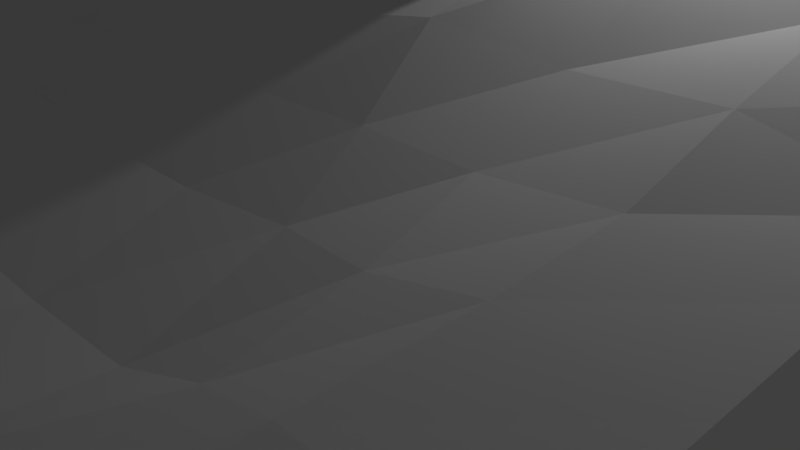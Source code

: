 # Source: demo.blend  (saved by Blender 2.72.0; exported with 4.5.12 LTS)
import bpy
from mathutils import Matrix  # noqa: F401  (used for matrix-valued properties, if any)

bpy.ops.wm.read_factory_settings(use_empty=True)
scene = bpy.context.scene
scene.name = 'Scene'

# ---- collections
col_collection_1 = bpy.data.collections.new('Collection 1'); scene.collection.children.link(col_collection_1)

# ---- world
world_world = bpy.data.worlds.new('World'); scene.world = world_world
world_world.color = (0.05088, 0.05088, 0.05088)
world_world.use_sun_shadow = False
world_world.sun_shadow_jitter_overblur = 0.0
world_world.cycles.sampling_method = 'MANUAL'
world_world.cycles.sample_map_resolution = 256

# ---- cameras
cam_camera = bpy.data.cameras.new('Camera')
cam_camera.clip_end = 100.0
cam_camera.lens = 35.0
cam_camera.sensor_width = 32.0
cam_camera.sensor_height = 18.0
cam_camera.ortho_scale = 7.314
cam_camera.dof.focus_distance = 0.0
cam_camera.dof.aperture_fstop = 128.0

# ---- lights
light_lamp = bpy.data.lights.new('Lamp', 'POINT')
light_lamp.transmission_factor = 0.0
light_lamp.cutoff_distance = 30.0
light_lamp.energy = 100.0
light_lamp.shadow_buffer_clip_start = 1.001
light_lamp.shadow_soft_size = 0.1
light_lamp.shadow_maximum_resolution = 0.006
light_lamp.use_absolute_resolution = True
light_lamp.cycles.use_multiple_importance_sampling = False

# ---- meshes
me_grid_002 = bpy.data.meshes.new('Grid.002')
me_grid_002.from_pydata([(-1.0, -1.0, 0.0), (-0.7778, -1.0, 0.0), (-0.5558, -1.0, -0.006734), (-0.3338, -0.9979, -0.1522), (-0.1118, -0.9972, -0.1817), (0.1118, -0.9972, -0.1817), (0.3338, -0.9979, -0.1522), (0.5558, -1.0, -0.006734), (0.7778, -1.0, 0.0), (1.0, -1.0, 0.0), (-1.0, -0.7778, 0.0), (-0.7789, -0.7783, -0.02914), (-0.5961, -0.7957, -0.3853), (-0.3778, -0.7993, -0.599), (-0.13, -0.8152, -0.7602), (0.1289, -0.8152, -0.7618), (0.3769, -0.7992, -0.6021), (0.5959, -0.7956, -0.3874), (0.779, -0.7783, -0.02977), (1.0, -0.7778, 0.0), (-1.0, -0.5556, 0.0), (-0.7847, -0.5561, -0.1057), (-0.6141, -0.5614, -0.5047), (-0.4051, -0.5715, -0.8776), (-0.1343, -0.5823, -1.098), (0.1327, -0.5837, -1.108), (0.4038, -0.5713, -0.8806), (0.6137, -0.5613, -0.5095), (0.7848, -0.5561, -0.1061), (1.0, -0.5556, 0.0), (-1.0, -0.3333, 0.0), (-0.7817, -0.3322, 0.01016), (-0.6228, -0.3014, -0.3931), (-0.4265, -0.2922, -0.9078), (-0.1492, -0.2811, -1.176), (0.1469, -0.279, -1.158), (0.4258, -0.2912, -0.9065), (0.6229, -0.3005, -0.3966), (0.7816, -0.3322, 0.01015), (1.0, -0.3333, 0.0), (-1.0, -0.1111, 0.0), (-0.7852, -0.1091, 0.03688), (-0.6044, -0.1021, -0.2197), (-0.385, -0.03911, -0.5216), (-0.1358, -0.03519, -0.6744), (0.1367, -0.03557, -0.6697), (0.3857, -0.03786, -0.5248), (0.6066, -0.09741, -0.243), (0.7856, -0.1088, 0.03165), (1.0, -0.1111, 0.0), (-1.0, 0.1111, 0.0), (-0.7776, 0.1042, 0.07425), (-0.5575, 0.1189, -0.06688), (-0.3404, 0.1298, -0.06645), (-0.1156, 0.1237, -0.08139), (0.1171, 0.1257, -0.08512), (0.3408, 0.1304, -0.06839), (0.5582, 0.1191, -0.06938), (0.7779, 0.1042, 0.07555), (1.0, 0.1111, 0.0), (-1.001, 0.332, 0.04141), (-0.772, 0.3178, 0.4039), (-0.5392, 0.3157, 0.3922), (-0.3078, 0.2968, 0.5783), (-0.09209, 0.286, 0.452), (0.09314, 0.2864, 0.4527), (0.3067, 0.2953, 0.5958), (0.5396, 0.3148, 0.3991), (0.7732, 0.3164, 0.4088), (1.001, 0.332, 0.04141), (-1.017, 0.558, 0.4849), (-0.7781, 0.5567, 0.7835), (-0.5585, 0.5341, 1.233), (-0.3093, 0.5255, 0.9593), (-0.09967, 0.5347, 0.5648), (0.0998, 0.535, 0.5645), (0.3099, 0.5267, 0.9712), (0.559, 0.5342, 1.238), (0.7783, 0.5565, 0.7834), (1.017, 0.558, 0.4849), (-1.025, 0.7956, 0.6684), (-0.7911, 0.7883, 0.7165), (-0.5663, 0.7784, 0.9429), (-0.3376, 0.7724, 0.6099), (-0.1075, 0.7864, 0.5965), (0.1074, 0.7869, 0.6037), (0.3376, 0.7725, 0.6101), (0.5663, 0.7784, 0.9426), (0.7911, 0.7883, 0.7165), (1.025, 0.7956, 0.6684), (-1.016, 1.021, 0.4527), (-0.8176, 1.054, 1.149), (-0.5876, 1.043, 0.9486), (-0.3349, 1.023, 0.3876), (-0.1063, 1.024, 0.3424), (0.1053, 1.025, 0.3447), (0.3349, 1.023, 0.3873), (0.5876, 1.043, 0.9486), (0.8176, 1.054, 1.149), (1.016, 1.021, 0.4527), (0.3585, 0.6117, -0.3204), (0.3585, 0.6117, 2.64), (0.362, 0.6114, -0.3204), (0.362, 0.6114, 2.64), (0.3653, 0.6102, -0.3204), (0.3653, 0.6102, 2.64), (0.3684, 0.6084, -0.3204), (0.3684, 0.6084, 2.64), (0.3711, 0.606, -0.3204), (0.3711, 0.606, 2.64), (0.3734, 0.603, -0.3204), (0.3734, 0.603, 2.64), (0.375, 0.5996, -0.3204), (0.375, 0.5996, 2.64), (0.376, 0.5959, -0.3204), (0.376, 0.5959, 2.64), (0.3764, 0.592, -0.3204), (0.3764, 0.592, 2.64), (0.376, 0.5882, -0.3204), (0.376, 0.5882, 2.64), (0.375, 0.5845, -0.3204), (0.375, 0.5845, 2.64), (0.3734, 0.581, -0.3204), (0.3734, 0.581, 2.64), (0.3711, 0.578, -0.3204), (0.3711, 0.578, 2.64), (0.3684, 0.5756, -0.3204), (0.3684, 0.5756, 2.64), (0.3653, 0.5738, -0.3204), (0.3653, 0.5738, 2.64), (0.362, 0.5726, -0.3204), (0.362, 0.5726, 2.64), (0.3585, 0.5723, -0.3204), (0.3585, 0.5723, 2.64), (0.355, 0.5726, -0.3204), (0.355, 0.5726, 2.64), (0.3516, 0.5738, -0.3204), (0.3516, 0.5738, 2.64), (0.3485, 0.5756, -0.3204), (0.3485, 0.5756, 2.64), (0.3458, 0.578, -0.3204), (0.3458, 0.578, 2.64), (0.3436, 0.581, -0.3204), (0.3436, 0.581, 2.64), (0.3419, 0.5845, -0.3204), (0.3419, 0.5845, 2.64), (0.3409, 0.5882, -0.3204), (0.3409, 0.5882, 2.64), (0.3406, 0.592, -0.3204), (0.3406, 0.592, 2.64), (0.3409, 0.5959, -0.3204), (0.3409, 0.5959, 2.64), (0.3419, 0.5996, -0.3204), (0.3419, 0.5996, 2.64), (0.3436, 0.603, -0.3204), (0.3436, 0.603, 2.64), (0.3458, 0.606, -0.3204), (0.3458, 0.606, 2.64), (0.3485, 0.6084, -0.3204), (0.3485, 0.6084, 2.64), (0.3516, 0.6102, -0.3204), (0.3516, 0.6102, 2.64), (0.355, 0.6114, -0.3204), (0.355, 0.6114, 2.64), (0.3598, 0.3165, 1.384), (0.3497, 0.3165, 2.423), (0.3598, 0.5899, 1.384), (0.3497, 0.5899, 2.423)], [], [(0, 1, 11, 10), (1, 2, 12, 11), (2, 3, 13, 12), (3, 4, 14, 13), (4, 5, 15, 14), (5, 6, 16, 15), (6, 7, 17, 16), (7, 8, 18, 17), (8, 9, 19, 18), (10, 11, 21, 20), (11, 12, 22, 21), (12, 13, 23, 22), (13, 14, 24, 23), (14, 15, 25, 24), (15, 16, 26, 25), (16, 17, 27, 26), (17, 18, 28, 27), (18, 19, 29, 28), (20, 21, 31, 30), (21, 22, 32, 31), (22, 23, 33, 32), (23, 24, 34, 33), (24, 25, 35, 34), (25, 26, 36, 35), (26, 27, 37, 36), (27, 28, 38, 37), (28, 29, 39, 38), (30, 31, 41, 40), (31, 32, 42, 41), (32, 33, 43, 42), (33, 34, 44, 43), (34, 35, 45, 44), (35, 36, 46, 45), (36, 37, 47, 46), (37, 38, 48, 47), (38, 39, 49, 48), (40, 41, 51, 50), (41, 42, 52, 51), (42, 43, 53, 52), (43, 44, 54, 53), (44, 45, 55, 54), (45, 46, 56, 55), (46, 47, 57, 56), (47, 48, 58, 57), (48, 49, 59, 58), (50, 51, 61, 60), (51, 52, 62, 61), (52, 53, 63, 62), (53, 54, 64, 63), (54, 55, 65, 64), (55, 56, 66, 65), (56, 57, 67, 66), (57, 58, 68, 67), (58, 59, 69, 68), (60, 61, 71, 70), (61, 62, 72, 71), (62, 63, 73, 72), (63, 64, 74, 73), (64, 65, 75, 74), (65, 66, 76, 75), (66, 67, 77, 76), (67, 68, 78, 77), (68, 69, 79, 78), (70, 71, 81, 80), (71, 72, 82, 81), (72, 73, 83, 82), (73, 74, 84, 83), (74, 75, 85, 84), (75, 76, 86, 85), (76, 77, 87, 86), (77, 78, 88, 87), (78, 79, 89, 88), (80, 81, 91, 90), (81, 82, 92, 91), (82, 83, 93, 92), (83, 84, 94, 93), (84, 85, 95, 94), (85, 86, 96, 95), (86, 87, 97, 96), (87, 88, 98, 97), (88, 89, 99, 98), (100, 101, 103, 102), (102, 103, 105, 104), (104, 105, 107, 106), (106, 107, 109, 108), (108, 109, 111, 110), (110, 111, 113, 112), (112, 113, 115, 114), (114, 115, 117, 116), (116, 117, 119, 118), (118, 119, 121, 120), (120, 121, 123, 122), (122, 123, 125, 124), (124, 125, 127, 126), (126, 127, 129, 128), (128, 129, 131, 130), (130, 131, 133, 132), (132, 133, 135, 134), (134, 135, 137, 136), (136, 137, 139, 138), (138, 139, 141, 140), (140, 141, 143, 142), (142, 143, 145, 144), (144, 145, 147, 146), (146, 147, 149, 148), (148, 149, 151, 150), (150, 151, 153, 152), (152, 153, 155, 154), (154, 155, 157, 156), (156, 157, 159, 158), (158, 159, 161, 160), (103, 101, 163, 161, 159, 157, 155, 153, 151, 149, 147, 145, 143, 141, 139, 137, 135, 133, 131, 129, 127, 125, 123, 121, 119, 117, 115, 113, 111, 109, 107, 105), (162, 163, 101, 100), (160, 161, 163, 162), (100, 102, 104, 106, 108, 110, 112, 114, 116, 118, 120, 122, 124, 126, 128, 130, 132, 134, 136, 138, 140, 142, 144, 146, 148, 150, 152, 154, 156, 158, 160, 162), (164, 165, 167, 166)])
me_grid_002.use_remesh_preserve_volume = False
me_grid_002.use_remesh_preserve_attributes = False
me_grid_002.use_mirror_vertex_groups = False
me_grid_002.update()

# ---- objects
ob_grid = bpy.data.objects.new('Grid', me_grid_002)
ob_lamp = bpy.data.objects.new('Lamp', light_lamp)
ob_camera = bpy.data.objects.new('Camera', cam_camera)

# ---- transforms, parenting, visibility, modifiers, constraints
ob_grid.location = (0.5021, -3.002, 3.028)
ob_grid.scale = (5.791, 5.86, 1.0)
ob_grid.lineart.crease_threshold = 0.0
ob_lamp.location = (4.076, 1.005, 5.904)
ob_lamp.rotation_euler = (0.6503, 0.05522, 1.866)
ob_lamp.lock_rotations_4d = False
ob_lamp.empty_display_type = 'ARROWS'
ob_lamp.color = (0.0, 0.0, 0.0, 0.0)
ob_lamp.lineart.crease_threshold = 0.0
ob_camera.location = (7.481, -6.508, 5.344)
ob_camera.rotation_euler = (1.109, 0.01082, 0.8149)
ob_camera.lock_rotations_4d = False
ob_camera.empty_display_type = 'ARROWS'
ob_camera.color = (0.0, 0.0, 0.0, 0.0)
ob_camera.display_type = 'WIRE'
ob_camera.lineart.crease_threshold = 0.0

# ---- collection membership
col_collection_1.objects.link(ob_grid)
col_collection_1.objects.link(ob_lamp)
col_collection_1.objects.link(ob_camera)

# ---- scene / render settings (as saved in the file)
scene.camera = ob_camera
scene.frame_start = 1; scene.frame_end = 250; scene.frame_set(0)
scene.render.engine = 'BLENDER_EEVEE_NEXT'
scene.render.resolution_percentage = 50
scene.render.dither_intensity = 0.0
scene.cycles.use_denoising = False
scene.cycles.samples = 10
scene.cycles.sampling_pattern = 'TABULATED_SOBOL'
scene.cycles.light_sampling_threshold = 0.0
scene.cycles.use_adaptive_sampling = False
scene.cycles.use_light_tree = False
scene.cycles.blur_glossy = 0.0
scene.cycles.pixel_filter_type = 'GAUSSIAN'
scene.cycles.sample_clamp_indirect = 0.0
scene.view_settings.view_transform = 'Standard'
bpy.context.view_layer.update()
